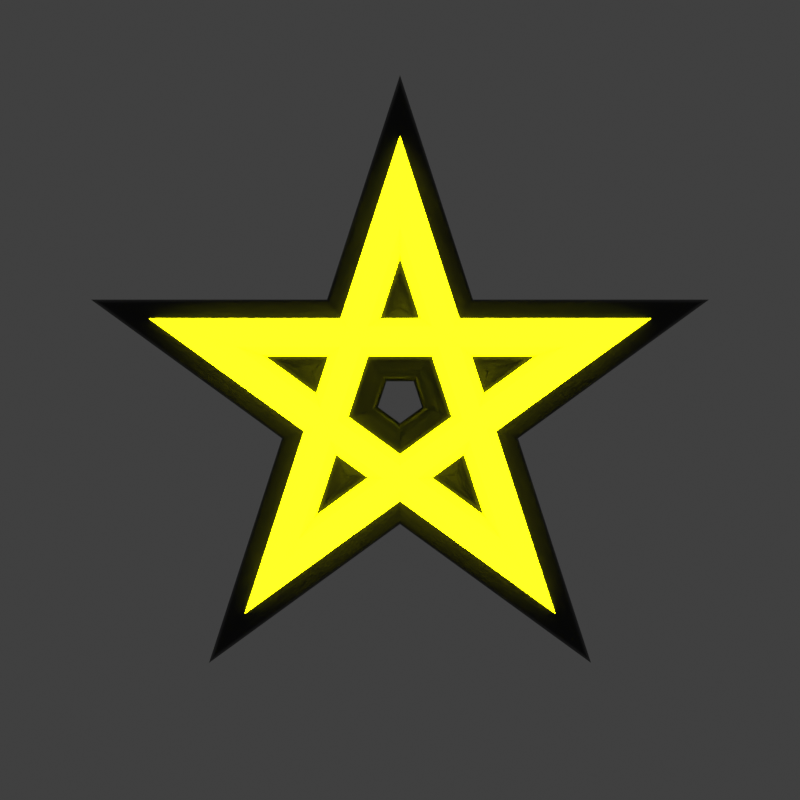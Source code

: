 # Source: gloves_star_star.blend  (saved by Blender 3.6.13; exported with 4.5.12 LTS)
import bpy
from mathutils import Matrix  # noqa: F401  (used for matrix-valued properties, if any)

bpy.ops.wm.read_factory_settings(use_empty=True)
scene = bpy.context.scene
scene.name = 'Scene'

# ---- collections
col_collection = bpy.data.collections.new('Collection'); scene.collection.children.link(col_collection)
col_cutters = bpy.data.collections.new('cutters'); col_collection.children.link(col_cutters)
col_cutters.hide_render = True
col_light___cam = bpy.data.collections.new('Light & Cam'); scene.collection.children.link(col_light___cam)

# ---- materials (node trees are filled in below, after node groups)
mat_yellow = bpy.data.materials.new('yellow')
mat_black = bpy.data.materials.new('black')

# ---- material node trees
mat_yellow.use_nodes = True; mat_yellow.node_tree.nodes.clear()
_N = mat_yellow.node_tree.nodes; _L = mat_yellow.node_tree.links
n0 = _N.new('ShaderNodeRGB'); n0.name = 'RGB'; n0.location = (85, 326)
n0.outputs[0].default_value = (1.0, 1.0, 0.0, 1.0)
n1 = _N.new('ShaderNodeEmission'); n1.name = 'Emission'; n1.location = (305, 349)
n1.inputs[1].default_value = 40.0
n2 = _N.new('ShaderNodeOutputMaterial'); n2.name = 'Material Output'; n2.location = (843, 266)
n3 = _N.new('ShaderNodeMixShader'); n3.name = 'Mix Shader'; n3.location = (623, 287)
n4 = _N.new('ShaderNodeBsdfPrincipled'); n4.name = 'Principled BSDF'; n4.location = (278, 190)
n4.distribution = 'GGX'
n4.subsurface_method = 'RANDOM_WALK_SKIN'
n4.inputs[3].default_value = 1.45
n4.inputs[27].default_value = (0.0, 0.0, 0.0, 1.0)
n4.inputs[28].default_value = 1.0
_L.new(n3.outputs[0], n2.inputs[0])
_L.new(n0.outputs[0], n1.inputs[0])
_L.new(n1.outputs[0], n3.inputs[1])
_L.new(n4.outputs[0], n3.inputs[2])
n2.is_active_output = True
mat_black.use_nodes = True; mat_black.node_tree.nodes.clear()
_N = mat_black.node_tree.nodes; _L = mat_black.node_tree.links
n0 = _N.new('ShaderNodeOutputMaterial'); n0.name = 'Material Output'; n0.location = (625, 300)
n1 = _N.new('ShaderNodeRGB'); n1.name = 'RGB'; n1.location = (85, 326)
n1.outputs[0].default_value = (0.0, 0.0, 0.0, 1.0)
n2 = _N.new('ShaderNodeBsdfPrincipled'); n2.name = 'Principled BSDF'; n2.location = (305, 368)
n2.distribution = 'GGX'
n2.subsurface_method = 'RANDOM_WALK_SKIN'
n2.inputs[3].default_value = 1.45
n2.inputs[27].default_value = (0.0, 0.0, 0.0, 1.0)
n2.inputs[28].default_value = 1.0
_L.new(n2.outputs[0], n0.inputs[0])
_L.new(n1.outputs[0], n2.inputs[0])
n0.is_active_output = True

# ---- world
world_world = bpy.data.worlds.new('World'); scene.world = world_world
world_world.use_nodes = True; world_world.node_tree.nodes.clear()
_N = world_world.node_tree.nodes; _L = world_world.node_tree.links
n0 = _N.new('ShaderNodeOutputWorld'); n0.name = 'World Output'; n0.location = (300, 300)
n1 = _N.new('ShaderNodeBackground'); n1.name = 'Background'; n1.location = (10, 300)
n1.inputs[0].default_value = (0.05088, 0.05088, 0.05088, 1.0)
_L.new(n1.outputs[0], n0.inputs[0])
n0.is_active_output = True
world_world.color = (0.05088, 0.05088, 0.05088)
world_world.use_sun_shadow = False
world_world.sun_shadow_jitter_overblur = 0.0

# ---- cameras
cam_camera = bpy.data.cameras.new('Camera')
cam_camera.clip_end = 100.0
cam_camera.ortho_scale = 7.314

# ---- lights
light_light = bpy.data.lights.new('Light', 'POINT')
light_light.transmission_factor = 0.0
light_light.energy = 4000.0
light_light.shadow_soft_size = 3.0
light_light.shadow_maximum_resolution = 0.006
light_light.use_absolute_resolution = True

# ---- meshes
me_cube_001 = bpy.data.meshes.new('Cube.001')
me_cube_001.from_pydata([(-0.1, -0.25, -0.25), (-0.25, -0.25, 0.25), (-0.1, 0.25, -0.25), (-0.25, 0.25, 0.25), (0.1, -0.25, -0.25), (0.25, -0.25, 0.25), (0.1, 0.25, -0.25), (0.25, 0.25, 0.25)], [], [(0, 1, 3, 2), (2, 3, 7, 6), (6, 7, 5, 4), (4, 5, 1, 0), (2, 6, 4, 0), (7, 3, 1, 5)])
_uv = me_cube_001.uv_layers.new(name='UVMap')
_uv.uv.foreach_set('vector', [0.375, 0.0, 0.625, 0.0, 0.625, 0.25, 0.375, 0.25, 0.375, 0.25, 0.625, 0.25, 0.625, 0.5, 0.375, 0.5, 0.375, 0.5, 0.625, 0.5, 0.625, 0.75, 0.375, 0.75, 0.375, 0.75, 0.625, 0.75, 0.625, 1.0, 0.375, 1.0, 0.125, 0.5, 0.375, 0.5, 0.375, 0.75, 0.125, 0.75, 0.625, 0.5, 0.875, 0.5, 0.875, 0.75, 0.625, 0.75])
me_cube_001.update()

# ---- curves / text
cu_polygon = bpy.data.curves.new('Polygon', 'CURVE')
cu_polygon.dimensions = '2D'
_sp = cu_polygon.splines.new('BEZIER'); _sp.bezier_points.add(4)
_sp.bezier_points.foreach_set('co', [0.0, 1.0, 0.0, 0.9511, 0.309, 0.0, 0.5878, -0.809, 0.0, -0.5878, -0.809, 0.0, -0.9511, 0.309, 0.0])
_sp.bezier_points.foreach_set('handle_left', [-0.317, 0.7697, 0.0, 0.634, 0.5393, 0.0, 0.7089, -0.4363, 0.0, -0.1959, -0.809, 0.0, -0.83, -0.06366, 0.0])
_sp.bezier_points.foreach_set('handle_right', [0.317, 0.7697, 0.0, 0.83, -0.06366, 0.0, 0.1959, -0.809, 0.0, -0.7089, -0.4363, 0.0, -0.634, 0.5393, 0.0])
for _p, _l, _r in zip(_sp.bezier_points, ['VECTOR', 'VECTOR', 'VECTOR', 'VECTOR', 'VECTOR'], ['VECTOR', 'VECTOR', 'VECTOR', 'VECTOR', 'VECTOR']): _p.handle_left_type = _l; _p.handle_right_type = _r
_sp.use_cyclic_u = True
_sp.use_endpoint_u = True
cu_polygon.use_path = True
cu_polygon.fill_mode = 'BOTH'
cu_plane = bpy.data.curves.new('Plane', 'CURVE')
cu_plane.dimensions = '2D'
_sp = cu_plane.splines.new('POLY'); _sp.points.add(4)
_sp.points.foreach_set('co', [0.0, 1.0, 0.0, 0.0, -0.5878, -0.809, 0.0, 0.0, 0.9511, 0.309, 0.0, 0.0, -0.9511, 0.309, 0.0, 0.0, 0.5878, -0.809, 0.0, 0.0])
_sp.order_v = 0
_sp.resolution_v = 0
_sp.use_cyclic_u = True
_sp.use_endpoint_u = True
_sp.use_smooth = False
cu_plane.materials.append(mat_yellow)
cu_plane.bevel_profile.use_clip = True
cu_plane.bevel_depth = 0.1
cu_plane_001 = bpy.data.curves.new('Plane.001', 'CURVE')
cu_plane_001.dimensions = '2D'
_sp = cu_plane_001.splines.new('POLY'); _sp.points.add(4)
_sp.points.foreach_set('co', [0.0, 1.0, 0.0, 0.0, -0.5878, -0.809, 0.0, 0.0, 0.9511, 0.309, 0.0, 0.0, -0.9511, 0.309, 0.0, 0.0, 0.5878, -0.809, 0.0, 0.0])
_sp.order_v = 0
_sp.resolution_v = 0
_sp.use_cyclic_u = True
_sp.use_endpoint_u = True
cu_plane_001.materials.append(mat_black)
cu_plane_001.bevel_profile.use_clip = True
cu_plane_001.offset = -0.006
cu_plane_001.bevel_depth = 0.208

# ---- objects
ob_polygon = bpy.data.objects.new('Polygon', cu_polygon)
ob_plane = bpy.data.objects.new('Plane', cu_plane)
ob_plane_001 = bpy.data.objects.new('Plane.001', cu_plane_001)
ob_cube = bpy.data.objects.new('Cube', me_cube_001)
ob_camera = bpy.data.objects.new('Camera', cam_camera)
ob_light = bpy.data.objects.new('Light', light_light)

# ---- transforms, parenting, visibility, modifiers, constraints
ob_polygon.location = (0.0, 0.0, 0.0)
ob_polygon.hide_render = True
ob_plane.location = (0.0, 0.0, 0.0)
ob_plane_001.location = (0.0, 0.0, -0.1539)
ob_cube.location = (0.0, 0.0, 0.3)
ob_cube.scale = (1.0, 4.8, 1.0)
ob_camera.location = (0.0, 0.0, 5.5)
ob_camera.lock_rotations_4d = False
ob_camera.empty_display_type = 'ARROWS'
ob_camera.color = (0.0, 0.0, 0.0, 0.0)
ob_camera.display_type = 'WIRE'
ob_camera.lineart.crease_threshold = 0.0
ob_light.location = (4.076, 1.005, 5.904)
ob_light.rotation_euler = (0.6503, 0.05522, 1.866)
ob_light.lock_rotations_4d = False
ob_light.empty_display_type = 'ARROWS'
ob_light.color = (0.0, 0.0, 0.0, 0.0)
ob_light.hide_render = True
ob_light.lineart.crease_threshold = 0.0

# ---- collection membership
col_collection.objects.link(ob_polygon)
col_collection.objects.link(ob_plane)
col_collection.objects.link(ob_plane_001)
col_cutters.objects.link(ob_cube)
col_light___cam.objects.link(ob_camera)
col_light___cam.objects.link(ob_light)

# ---- scene / render settings (as saved in the file)
scene.camera = ob_camera
scene.frame_start = 1; scene.frame_end = 250; scene.frame_set(1)
scene.render.engine = 'CYCLES'
scene.render.resolution_x = 512
scene.render.resolution_y = 512
scene.render.film_transparent = True
scene.cycles.sampling_pattern = 'TABULATED_SOBOL'
scene.view_settings.view_transform = 'Standard'
bpy.context.view_layer.update()
